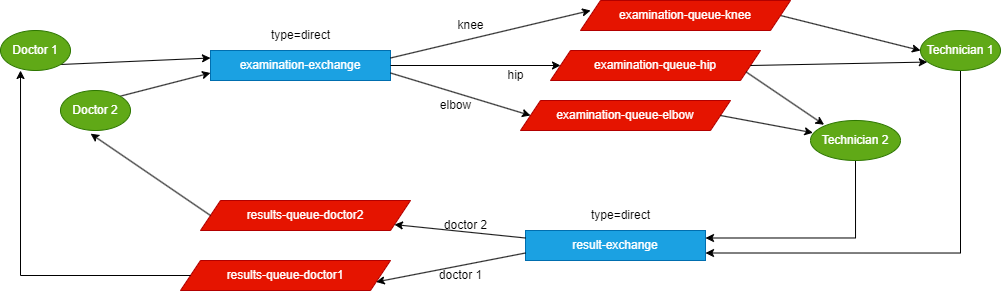

The diagram above was exported from draw.io. Its source (the exported page's mxGraphModel, read from the mxfile embedded in the PNG):
<mxGraphModel dx="978" dy="571" grid="1" gridSize="10" guides="1" tooltips="1" connect="1" arrows="1" fold="1" page="1" pageScale="1" pageWidth="1169" pageHeight="827" math="0" shadow="0">
  <root>
    <mxCell id="0" />
    <mxCell id="1" parent="0" />
    <mxCell id="aiavQ0cj4p0ClQVjS5VX-5" style="rounded=0;orthogonalLoop=1;jettySize=auto;html=1;exitX=1;exitY=0;exitDx=0;exitDy=0;entryX=0;entryY=0.75;entryDx=0;entryDy=0;" edge="1" parent="1" source="aiavQ0cj4p0ClQVjS5VX-1" target="aiavQ0cj4p0ClQVjS5VX-3">
      <mxGeometry relative="1" as="geometry" />
    </mxCell>
    <mxCell id="aiavQ0cj4p0ClQVjS5VX-1" value="Doctor 2" style="ellipse;whiteSpace=wrap;html=1;fillColor=#60a917;fontColor=#ffffff;strokeColor=#2D7600;" vertex="1" parent="1">
      <mxGeometry x="120" y="160" width="70" height="40" as="geometry" />
    </mxCell>
    <mxCell id="aiavQ0cj4p0ClQVjS5VX-6" style="rounded=0;orthogonalLoop=1;jettySize=auto;html=1;exitX=1;exitY=1;exitDx=0;exitDy=0;entryX=0;entryY=0.25;entryDx=0;entryDy=0;" edge="1" parent="1" source="aiavQ0cj4p0ClQVjS5VX-2" target="aiavQ0cj4p0ClQVjS5VX-3">
      <mxGeometry relative="1" as="geometry" />
    </mxCell>
    <mxCell id="aiavQ0cj4p0ClQVjS5VX-2" value="Doctor 1" style="ellipse;whiteSpace=wrap;html=1;fillColor=#60a917;fontColor=#ffffff;strokeColor=#2D7600;" vertex="1" parent="1">
      <mxGeometry x="60" y="100" width="70" height="40" as="geometry" />
    </mxCell>
    <mxCell id="aiavQ0cj4p0ClQVjS5VX-29" style="edgeStyle=orthogonalEdgeStyle;rounded=0;orthogonalLoop=1;jettySize=auto;html=1;exitX=0.5;exitY=1;exitDx=0;exitDy=0;entryX=1;entryY=0.75;entryDx=0;entryDy=0;" edge="1" parent="1" source="aiavQ0cj4p0ClQVjS5VX-8" target="aiavQ0cj4p0ClQVjS5VX-27">
      <mxGeometry relative="1" as="geometry" />
    </mxCell>
    <mxCell id="aiavQ0cj4p0ClQVjS5VX-8" value="Technician 1" style="ellipse;whiteSpace=wrap;html=1;fillColor=#60a917;fontColor=#ffffff;strokeColor=#2D7600;" vertex="1" parent="1">
      <mxGeometry x="980" y="100" width="80" height="40" as="geometry" />
    </mxCell>
    <mxCell id="aiavQ0cj4p0ClQVjS5VX-28" style="edgeStyle=orthogonalEdgeStyle;rounded=0;orthogonalLoop=1;jettySize=auto;html=1;exitX=0.5;exitY=1;exitDx=0;exitDy=0;entryX=1;entryY=0.25;entryDx=0;entryDy=0;" edge="1" parent="1" source="aiavQ0cj4p0ClQVjS5VX-9" target="aiavQ0cj4p0ClQVjS5VX-27">
      <mxGeometry relative="1" as="geometry" />
    </mxCell>
    <mxCell id="aiavQ0cj4p0ClQVjS5VX-9" value="Technician 2" style="ellipse;whiteSpace=wrap;html=1;fillColor=#60a917;fontColor=#ffffff;strokeColor=#2D7600;" vertex="1" parent="1">
      <mxGeometry x="870" y="190" width="90" height="40" as="geometry" />
    </mxCell>
    <mxCell id="aiavQ0cj4p0ClQVjS5VX-24" style="rounded=0;orthogonalLoop=1;jettySize=auto;html=1;exitX=1;exitY=0.5;exitDx=0;exitDy=0;entryX=0;entryY=0.5;entryDx=0;entryDy=0;" edge="1" parent="1" source="aiavQ0cj4p0ClQVjS5VX-12" target="aiavQ0cj4p0ClQVjS5VX-8">
      <mxGeometry relative="1" as="geometry" />
    </mxCell>
    <mxCell id="aiavQ0cj4p0ClQVjS5VX-12" value="examination-queue-knee" style="shape=parallelogram;perimeter=parallelogramPerimeter;whiteSpace=wrap;html=1;fixedSize=1;fillColor=#e51400;fontColor=#ffffff;strokeColor=#B20000;" vertex="1" parent="1">
      <mxGeometry x="640" y="70" width="210" height="30" as="geometry" />
    </mxCell>
    <mxCell id="aiavQ0cj4p0ClQVjS5VX-13" value="examination-queue-hip" style="shape=parallelogram;perimeter=parallelogramPerimeter;whiteSpace=wrap;html=1;fixedSize=1;fillColor=#e51400;fontColor=#ffffff;strokeColor=#B20000;" vertex="1" parent="1">
      <mxGeometry x="610" y="120" width="210" height="30" as="geometry" />
    </mxCell>
    <mxCell id="aiavQ0cj4p0ClQVjS5VX-14" value="examination-queue-elbow" style="shape=parallelogram;perimeter=parallelogramPerimeter;whiteSpace=wrap;html=1;fixedSize=1;fillColor=#e51400;fontColor=#ffffff;strokeColor=#B20000;" vertex="1" parent="1">
      <mxGeometry x="580" y="170" width="210" height="30" as="geometry" />
    </mxCell>
    <mxCell id="aiavQ0cj4p0ClQVjS5VX-21" style="rounded=0;orthogonalLoop=1;jettySize=auto;html=1;exitX=1;exitY=0.5;exitDx=0;exitDy=0;entryX=0.085;entryY=0.789;entryDx=0;entryDy=0;entryPerimeter=0;" edge="1" parent="1" source="aiavQ0cj4p0ClQVjS5VX-13" target="aiavQ0cj4p0ClQVjS5VX-8">
      <mxGeometry relative="1" as="geometry" />
    </mxCell>
    <mxCell id="aiavQ0cj4p0ClQVjS5VX-22" style="rounded=0;orthogonalLoop=1;jettySize=auto;html=1;exitX=1;exitY=0.75;exitDx=0;exitDy=0;entryX=0.151;entryY=0.107;entryDx=0;entryDy=0;entryPerimeter=0;" edge="1" parent="1" source="aiavQ0cj4p0ClQVjS5VX-13" target="aiavQ0cj4p0ClQVjS5VX-9">
      <mxGeometry relative="1" as="geometry" />
    </mxCell>
    <mxCell id="aiavQ0cj4p0ClQVjS5VX-23" style="rounded=0;orthogonalLoop=1;jettySize=auto;html=1;exitX=1;exitY=0.5;exitDx=0;exitDy=0;entryX=0.027;entryY=0.307;entryDx=0;entryDy=0;entryPerimeter=0;" edge="1" parent="1" source="aiavQ0cj4p0ClQVjS5VX-14" target="aiavQ0cj4p0ClQVjS5VX-9">
      <mxGeometry relative="1" as="geometry" />
    </mxCell>
    <mxCell id="aiavQ0cj4p0ClQVjS5VX-30" value="results-queue-doctor1" style="shape=parallelogram;perimeter=parallelogramPerimeter;whiteSpace=wrap;html=1;fixedSize=1;fillColor=#e51400;fontColor=#ffffff;strokeColor=#B20000;" vertex="1" parent="1">
      <mxGeometry x="240" y="330" width="210" height="30" as="geometry" />
    </mxCell>
    <mxCell id="aiavQ0cj4p0ClQVjS5VX-31" value="results-queue-doctor2" style="shape=parallelogram;perimeter=parallelogramPerimeter;whiteSpace=wrap;html=1;fixedSize=1;fillColor=#e51400;fontColor=#ffffff;strokeColor=#B20000;" vertex="1" parent="1">
      <mxGeometry x="260" y="270" width="210" height="30" as="geometry" />
    </mxCell>
    <mxCell id="aiavQ0cj4p0ClQVjS5VX-35" style="edgeStyle=orthogonalEdgeStyle;rounded=0;orthogonalLoop=1;jettySize=auto;html=1;exitX=0;exitY=0.5;exitDx=0;exitDy=0;entryX=0.286;entryY=1;entryDx=0;entryDy=0;entryPerimeter=0;" edge="1" parent="1" source="aiavQ0cj4p0ClQVjS5VX-30" target="aiavQ0cj4p0ClQVjS5VX-2">
      <mxGeometry relative="1" as="geometry" />
    </mxCell>
    <mxCell id="aiavQ0cj4p0ClQVjS5VX-36" style="rounded=0;orthogonalLoop=1;jettySize=auto;html=1;exitX=0;exitY=0.5;exitDx=0;exitDy=0;entryX=0.43;entryY=1.08;entryDx=0;entryDy=0;entryPerimeter=0;" edge="1" parent="1" source="aiavQ0cj4p0ClQVjS5VX-31" target="aiavQ0cj4p0ClQVjS5VX-1">
      <mxGeometry relative="1" as="geometry" />
    </mxCell>
    <mxCell id="aiavQ0cj4p0ClQVjS5VX-42" value="" style="group" vertex="1" connectable="0" parent="1">
      <mxGeometry x="270" y="90" width="180" height="60" as="geometry" />
    </mxCell>
    <mxCell id="aiavQ0cj4p0ClQVjS5VX-3" value="examination-exchange" style="rounded=0;whiteSpace=wrap;html=1;fillColor=#1ba1e2;strokeColor=#006EAF;fontColor=#ffffff;" vertex="1" parent="aiavQ0cj4p0ClQVjS5VX-42">
      <mxGeometry y="30" width="180" height="30" as="geometry" />
    </mxCell>
    <mxCell id="aiavQ0cj4p0ClQVjS5VX-39" value="type=direct" style="text;html=1;align=center;verticalAlign=middle;resizable=0;points=[];autosize=1;strokeColor=none;fillColor=none;" vertex="1" parent="aiavQ0cj4p0ClQVjS5VX-42">
      <mxGeometry x="50" width="80" height="30" as="geometry" />
    </mxCell>
    <mxCell id="aiavQ0cj4p0ClQVjS5VX-43" value="" style="group" vertex="1" connectable="0" parent="1">
      <mxGeometry x="585" y="270" width="180" height="60" as="geometry" />
    </mxCell>
    <mxCell id="aiavQ0cj4p0ClQVjS5VX-27" value="result-exchange" style="rounded=0;whiteSpace=wrap;html=1;fillColor=#1ba1e2;fontColor=#ffffff;strokeColor=#006EAF;" vertex="1" parent="aiavQ0cj4p0ClQVjS5VX-43">
      <mxGeometry y="30" width="180" height="30" as="geometry" />
    </mxCell>
    <mxCell id="aiavQ0cj4p0ClQVjS5VX-40" value="type=direct" style="text;html=1;align=center;verticalAlign=middle;resizable=0;points=[];autosize=1;strokeColor=none;fillColor=none;" vertex="1" parent="aiavQ0cj4p0ClQVjS5VX-43">
      <mxGeometry x="55" width="80" height="30" as="geometry" />
    </mxCell>
    <mxCell id="aiavQ0cj4p0ClQVjS5VX-49" value="" style="group" vertex="1" connectable="0" parent="1">
      <mxGeometry x="490" y="160" width="50" height="30" as="geometry" />
    </mxCell>
    <mxCell id="aiavQ0cj4p0ClQVjS5VX-18" style="rounded=0;orthogonalLoop=1;jettySize=auto;html=1;exitX=1;exitY=0.75;exitDx=0;exitDy=0;entryX=0;entryY=0.5;entryDx=0;entryDy=0;" edge="1" parent="aiavQ0cj4p0ClQVjS5VX-49" source="aiavQ0cj4p0ClQVjS5VX-3" target="aiavQ0cj4p0ClQVjS5VX-14">
      <mxGeometry relative="1" as="geometry" />
    </mxCell>
    <mxCell id="aiavQ0cj4p0ClQVjS5VX-46" value="elbow" style="text;html=1;align=center;verticalAlign=middle;resizable=0;points=[];autosize=1;strokeColor=none;fillColor=none;" vertex="1" parent="aiavQ0cj4p0ClQVjS5VX-49">
      <mxGeometry width="50" height="30" as="geometry" />
    </mxCell>
    <mxCell id="aiavQ0cj4p0ClQVjS5VX-50" value="" style="group" vertex="1" connectable="0" parent="1">
      <mxGeometry x="555" y="130" width="40" height="30" as="geometry" />
    </mxCell>
    <mxCell id="aiavQ0cj4p0ClQVjS5VX-20" style="rounded=0;orthogonalLoop=1;jettySize=auto;html=1;exitX=1;exitY=0.5;exitDx=0;exitDy=0;entryX=0;entryY=0.5;entryDx=0;entryDy=0;" edge="1" parent="aiavQ0cj4p0ClQVjS5VX-50" source="aiavQ0cj4p0ClQVjS5VX-3" target="aiavQ0cj4p0ClQVjS5VX-13">
      <mxGeometry relative="1" as="geometry" />
    </mxCell>
    <mxCell id="aiavQ0cj4p0ClQVjS5VX-45" value="hip" style="text;html=1;align=center;verticalAlign=middle;resizable=0;points=[];autosize=1;strokeColor=none;fillColor=none;" vertex="1" parent="aiavQ0cj4p0ClQVjS5VX-50">
      <mxGeometry width="40" height="30" as="geometry" />
    </mxCell>
    <mxCell id="aiavQ0cj4p0ClQVjS5VX-51" value="" style="group" vertex="1" connectable="0" parent="1">
      <mxGeometry x="505" y="80" width="50" height="30" as="geometry" />
    </mxCell>
    <mxCell id="aiavQ0cj4p0ClQVjS5VX-16" style="rounded=0;orthogonalLoop=1;jettySize=auto;html=1;exitX=1;exitY=0.25;exitDx=0;exitDy=0;entryX=0.048;entryY=0.333;entryDx=0;entryDy=0;entryPerimeter=0;" edge="1" parent="aiavQ0cj4p0ClQVjS5VX-51" source="aiavQ0cj4p0ClQVjS5VX-3" target="aiavQ0cj4p0ClQVjS5VX-12">
      <mxGeometry relative="1" as="geometry" />
    </mxCell>
    <mxCell id="aiavQ0cj4p0ClQVjS5VX-44" value="knee" style="text;html=1;align=center;verticalAlign=middle;resizable=0;points=[];autosize=1;strokeColor=none;fillColor=none;" vertex="1" parent="aiavQ0cj4p0ClQVjS5VX-51">
      <mxGeometry width="50" height="30" as="geometry" />
    </mxCell>
    <mxCell id="aiavQ0cj4p0ClQVjS5VX-54" value="" style="group" vertex="1" connectable="0" parent="1">
      <mxGeometry x="485" y="330" width="70" height="30" as="geometry" />
    </mxCell>
    <mxCell id="aiavQ0cj4p0ClQVjS5VX-37" style="rounded=0;orthogonalLoop=1;jettySize=auto;html=1;exitX=0;exitY=0.75;exitDx=0;exitDy=0;entryX=1;entryY=0.75;entryDx=0;entryDy=0;" edge="1" parent="aiavQ0cj4p0ClQVjS5VX-54" source="aiavQ0cj4p0ClQVjS5VX-27" target="aiavQ0cj4p0ClQVjS5VX-30">
      <mxGeometry relative="1" as="geometry" />
    </mxCell>
    <mxCell id="aiavQ0cj4p0ClQVjS5VX-52" value="doctor 1" style="text;html=1;align=center;verticalAlign=middle;resizable=0;points=[];autosize=1;strokeColor=none;fillColor=none;" vertex="1" parent="aiavQ0cj4p0ClQVjS5VX-54">
      <mxGeometry width="70" height="30" as="geometry" />
    </mxCell>
    <mxCell id="aiavQ0cj4p0ClQVjS5VX-55" value="" style="group" vertex="1" connectable="0" parent="1">
      <mxGeometry x="490" y="280" width="70" height="30" as="geometry" />
    </mxCell>
    <mxCell id="aiavQ0cj4p0ClQVjS5VX-38" style="rounded=0;orthogonalLoop=1;jettySize=auto;html=1;exitX=0;exitY=0.25;exitDx=0;exitDy=0;" edge="1" parent="aiavQ0cj4p0ClQVjS5VX-55" source="aiavQ0cj4p0ClQVjS5VX-27" target="aiavQ0cj4p0ClQVjS5VX-31">
      <mxGeometry relative="1" as="geometry" />
    </mxCell>
    <mxCell id="aiavQ0cj4p0ClQVjS5VX-53" value="doctor 2" style="text;html=1;align=center;verticalAlign=middle;resizable=0;points=[];autosize=1;strokeColor=none;fillColor=none;" vertex="1" parent="aiavQ0cj4p0ClQVjS5VX-55">
      <mxGeometry width="70" height="30" as="geometry" />
    </mxCell>
  </root>
</mxGraphModel>